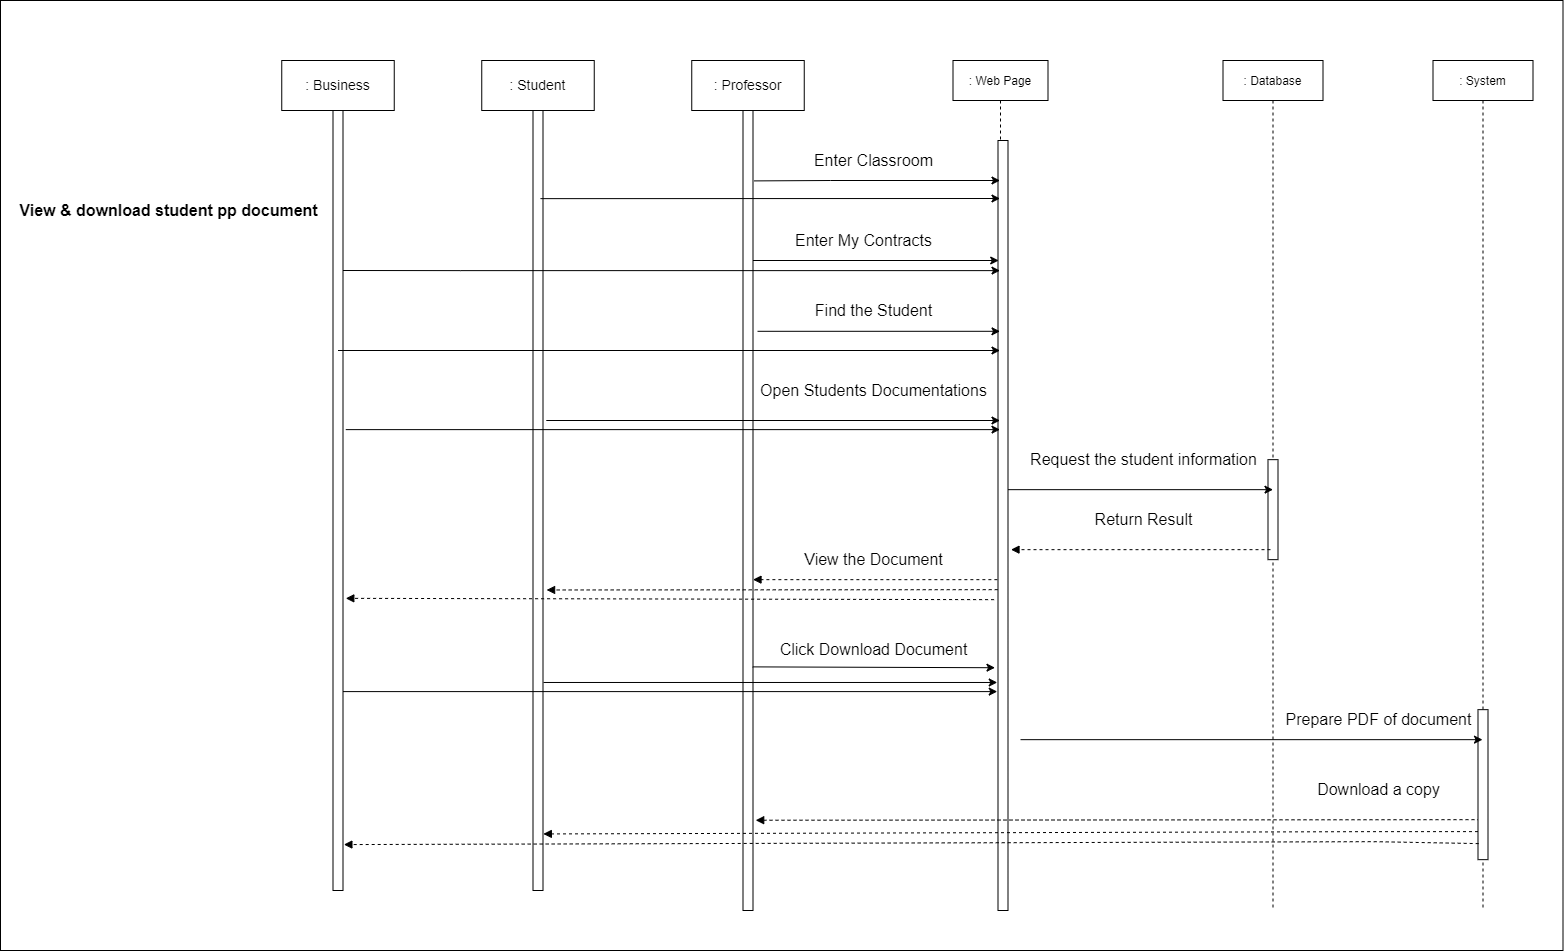

The diagram above was exported from draw.io. Its source (the exported page's mxGraphModel, read from the mxfile embedded in the PNG):
<mxGraphModel dx="740" dy="788" grid="1" gridSize="10" guides="1" tooltips="1" connect="1" arrows="1" fold="1" page="1" pageScale="1" pageWidth="827" pageHeight="1169" math="0" shadow="0">
  <root>
    <mxCell id="0" />
    <mxCell id="1" parent="0" />
    <mxCell id="BR44eqcLd2-3bP7v3cmP-227" value="" style="whiteSpace=wrap;html=1;fontSize=15;" vertex="1" parent="1">
      <mxGeometry x="760" y="510" width="1562.5" height="950" as="geometry" />
    </mxCell>
    <mxCell id="BR44eqcLd2-3bP7v3cmP-228" value=": Web Page" style="shape=umlLifeline;perimeter=lifelinePerimeter;container=1;collapsible=0;recursiveResize=0;rounded=0;shadow=0;strokeWidth=1;" vertex="1" parent="1">
      <mxGeometry x="1712.5" y="570" width="95" height="850" as="geometry" />
    </mxCell>
    <mxCell id="BR44eqcLd2-3bP7v3cmP-229" value="" style="points=[];perimeter=orthogonalPerimeter;rounded=0;shadow=0;strokeWidth=1;" vertex="1" parent="BR44eqcLd2-3bP7v3cmP-228">
      <mxGeometry x="45" y="80" width="10" height="770" as="geometry" />
    </mxCell>
    <mxCell id="BR44eqcLd2-3bP7v3cmP-230" value="" style="points=[];perimeter=orthogonalPerimeter;rounded=0;shadow=0;strokeWidth=1;" vertex="1" parent="1">
      <mxGeometry x="1502.5" y="620" width="10" height="800" as="geometry" />
    </mxCell>
    <mxCell id="BR44eqcLd2-3bP7v3cmP-231" value="&lt;font style=&quot;&quot;&gt;&lt;font style=&quot;&quot;&gt;&lt;div style=&quot;&quot;&gt;&lt;b style=&quot;&quot;&gt;&lt;font style=&quot;font-size: 16px;&quot;&gt;View &amp;amp; download student pp document&lt;/font&gt;&lt;/b&gt;&lt;br&gt;&lt;/div&gt;&lt;/font&gt;&lt;/font&gt;" style="text;html=1;align=center;verticalAlign=middle;resizable=0;points=[];autosize=1;strokeColor=none;fillColor=none;" vertex="1" parent="1">
      <mxGeometry x="772.5" y="710" width="310" height="20" as="geometry" />
    </mxCell>
    <mxCell id="BR44eqcLd2-3bP7v3cmP-232" value=": Database" style="shape=umlLifeline;perimeter=lifelinePerimeter;container=1;collapsible=0;recursiveResize=0;rounded=0;shadow=0;strokeWidth=1;" vertex="1" parent="1">
      <mxGeometry x="1982.5" y="570" width="100" height="850" as="geometry" />
    </mxCell>
    <mxCell id="BR44eqcLd2-3bP7v3cmP-233" value="" style="points=[];perimeter=orthogonalPerimeter;rounded=0;shadow=0;strokeWidth=1;fontSize=16;" vertex="1" parent="BR44eqcLd2-3bP7v3cmP-232">
      <mxGeometry x="45" y="399.16" width="10" height="100" as="geometry" />
    </mxCell>
    <mxCell id="BR44eqcLd2-3bP7v3cmP-234" value="" style="html=1;verticalAlign=bottom;labelBackgroundColor=none;endArrow=block;endFill=1;dashed=1;rounded=0;fontSize=16;exitX=0.094;exitY=0.793;exitDx=0;exitDy=0;exitPerimeter=0;entryX=1.27;entryY=0.911;entryDx=0;entryDy=0;entryPerimeter=0;" edge="1" parent="BR44eqcLd2-3bP7v3cmP-232">
      <mxGeometry width="160" relative="1" as="geometry">
        <mxPoint x="257.5" y="759.1600000000002" as="sourcePoint" />
        <mxPoint x="-467.3000000000002" y="759.7399999999999" as="targetPoint" />
      </mxGeometry>
    </mxCell>
    <mxCell id="BR44eqcLd2-3bP7v3cmP-235" value="" style="points=[];perimeter=orthogonalPerimeter;rounded=0;shadow=0;strokeWidth=1;" vertex="1" parent="1">
      <mxGeometry x="1292.5" y="620" width="10" height="780" as="geometry" />
    </mxCell>
    <mxCell id="BR44eqcLd2-3bP7v3cmP-236" value="" style="points=[];perimeter=orthogonalPerimeter;rounded=0;shadow=0;strokeWidth=1;" vertex="1" parent="1">
      <mxGeometry x="1092.5" y="620" width="10" height="780" as="geometry" />
    </mxCell>
    <mxCell id="BR44eqcLd2-3bP7v3cmP-237" value="Enter Classroom" style="text;html=1;align=center;verticalAlign=middle;resizable=0;points=[];autosize=1;strokeColor=none;fillColor=none;fontSize=16;" vertex="1" parent="1">
      <mxGeometry x="1567.5" y="660" width="130" height="20" as="geometry" />
    </mxCell>
    <mxCell id="BR44eqcLd2-3bP7v3cmP-238" value="Enter My Contracts" style="text;html=1;align=center;verticalAlign=middle;resizable=0;points=[];autosize=1;strokeColor=none;fillColor=none;fontSize=16;" vertex="1" parent="1">
      <mxGeometry x="1547.5" y="740" width="150" height="20" as="geometry" />
    </mxCell>
    <mxCell id="BR44eqcLd2-3bP7v3cmP-239" value="Find the Student" style="text;html=1;align=center;verticalAlign=middle;resizable=0;points=[];autosize=1;strokeColor=none;fillColor=none;fontSize=16;" vertex="1" parent="1">
      <mxGeometry x="1567.5" y="810" width="130" height="20" as="geometry" />
    </mxCell>
    <mxCell id="BR44eqcLd2-3bP7v3cmP-240" value="Open Students Documentations" style="text;html=1;align=center;verticalAlign=middle;resizable=0;points=[];autosize=1;strokeColor=none;fillColor=none;fontSize=16;" vertex="1" parent="1">
      <mxGeometry x="1512.5" y="890" width="240" height="20" as="geometry" />
    </mxCell>
    <mxCell id="BR44eqcLd2-3bP7v3cmP-241" value="View the Document" style="text;html=1;align=center;verticalAlign=middle;resizable=0;points=[];autosize=1;strokeColor=none;fillColor=none;fontSize=16;" vertex="1" parent="1">
      <mxGeometry x="1557.5" y="1059.16" width="150" height="20" as="geometry" />
    </mxCell>
    <mxCell id="BR44eqcLd2-3bP7v3cmP-242" value="Click Download Document" style="text;html=1;align=center;verticalAlign=middle;resizable=0;points=[];autosize=1;strokeColor=none;fillColor=none;fontSize=16;" vertex="1" parent="1">
      <mxGeometry x="1532.5" y="1149.16" width="200" height="20" as="geometry" />
    </mxCell>
    <mxCell id="BR44eqcLd2-3bP7v3cmP-243" value="Request the student information" style="text;html=1;align=center;verticalAlign=middle;resizable=0;points=[];autosize=1;strokeColor=none;fillColor=none;fontSize=16;" vertex="1" parent="1">
      <mxGeometry x="1782.5" y="959.1600000000001" width="240" height="20" as="geometry" />
    </mxCell>
    <mxCell id="BR44eqcLd2-3bP7v3cmP-244" value="Return Result" style="text;html=1;align=center;verticalAlign=middle;resizable=0;points=[];autosize=1;strokeColor=none;fillColor=none;fontSize=16;" vertex="1" parent="1">
      <mxGeometry x="1847.5" y="1019.1600000000001" width="110" height="20" as="geometry" />
    </mxCell>
    <mxCell id="BR44eqcLd2-3bP7v3cmP-245" value=": System" style="shape=umlLifeline;perimeter=lifelinePerimeter;container=1;collapsible=0;recursiveResize=0;rounded=0;shadow=0;strokeWidth=1;" vertex="1" parent="1">
      <mxGeometry x="2192.5" y="570" width="100" height="850" as="geometry" />
    </mxCell>
    <mxCell id="BR44eqcLd2-3bP7v3cmP-246" value="" style="points=[];perimeter=orthogonalPerimeter;rounded=0;shadow=0;strokeWidth=1;" vertex="1" parent="BR44eqcLd2-3bP7v3cmP-245">
      <mxGeometry x="45" y="649.16" width="10" height="150" as="geometry" />
    </mxCell>
    <mxCell id="BR44eqcLd2-3bP7v3cmP-247" value="Prepare PDF of document" style="text;html=1;align=center;verticalAlign=middle;resizable=0;points=[];autosize=1;strokeColor=none;fillColor=none;fontSize=16;" vertex="1" parent="1">
      <mxGeometry x="2037.5" y="1219.16" width="200" height="20" as="geometry" />
    </mxCell>
    <mxCell id="BR44eqcLd2-3bP7v3cmP-248" value="Download a copy" style="text;html=1;align=center;verticalAlign=middle;resizable=0;points=[];autosize=1;strokeColor=none;fillColor=none;fontSize=16;" vertex="1" parent="1">
      <mxGeometry x="2067.5" y="1289.16" width="140" height="20" as="geometry" />
    </mxCell>
    <mxCell id="BR44eqcLd2-3bP7v3cmP-249" value="" style="endArrow=classic;html=1;rounded=0;fontSize=16;exitX=1.105;exitY=0.088;exitDx=0;exitDy=0;exitPerimeter=0;" edge="1" parent="1" source="BR44eqcLd2-3bP7v3cmP-230" target="BR44eqcLd2-3bP7v3cmP-228">
      <mxGeometry width="50" height="50" relative="1" as="geometry">
        <mxPoint x="1520" y="690" as="sourcePoint" />
        <mxPoint x="1592.5" y="850" as="targetPoint" />
        <Array as="points">
          <mxPoint x="1590" y="690" />
        </Array>
      </mxGeometry>
    </mxCell>
    <mxCell id="BR44eqcLd2-3bP7v3cmP-250" value="" style="endArrow=classic;html=1;rounded=0;fontSize=16;exitX=0.75;exitY=0.113;exitDx=0;exitDy=0;exitPerimeter=0;" edge="1" parent="1" source="BR44eqcLd2-3bP7v3cmP-235">
      <mxGeometry width="50" height="50" relative="1" as="geometry">
        <mxPoint x="1320" y="700" as="sourcePoint" />
        <mxPoint x="1759.5" y="708" as="targetPoint" />
      </mxGeometry>
    </mxCell>
    <mxCell id="BR44eqcLd2-3bP7v3cmP-251" value="" style="endArrow=classic;html=1;rounded=0;fontSize=16;" edge="1" parent="1" target="BR44eqcLd2-3bP7v3cmP-228">
      <mxGeometry width="50" height="50" relative="1" as="geometry">
        <mxPoint x="1097.5" y="860" as="sourcePoint" />
        <mxPoint x="1761.5" y="859.2" as="targetPoint" />
      </mxGeometry>
    </mxCell>
    <mxCell id="BR44eqcLd2-3bP7v3cmP-252" value="" style="endArrow=classic;html=1;rounded=0;fontSize=16;exitX=1.45;exitY=0.276;exitDx=0;exitDy=0;exitPerimeter=0;" edge="1" parent="1" source="BR44eqcLd2-3bP7v3cmP-230" target="BR44eqcLd2-3bP7v3cmP-228">
      <mxGeometry width="50" height="50" relative="1" as="geometry">
        <mxPoint x="1530" y="840" as="sourcePoint" />
        <mxPoint x="1771.5" y="869.2" as="targetPoint" />
        <Array as="points" />
      </mxGeometry>
    </mxCell>
    <mxCell id="BR44eqcLd2-3bP7v3cmP-253" value="" style="endArrow=classic;html=1;rounded=0;fontSize=16;exitX=1.329;exitY=0.409;exitDx=0;exitDy=0;exitPerimeter=0;" edge="1" parent="1">
      <mxGeometry width="50" height="50" relative="1" as="geometry">
        <mxPoint x="1305.7900000000004" y="930" as="sourcePoint" />
        <mxPoint x="1759.5" y="930" as="targetPoint" />
      </mxGeometry>
    </mxCell>
    <mxCell id="BR44eqcLd2-3bP7v3cmP-254" value="" style="endArrow=classic;html=1;rounded=0;fontSize=16;exitX=1.276;exitY=0.421;exitDx=0;exitDy=0;exitPerimeter=0;" edge="1" parent="1">
      <mxGeometry width="50" height="50" relative="1" as="geometry">
        <mxPoint x="1105.2600000000002" y="939.1200000000003" as="sourcePoint" />
        <mxPoint x="1759.5" y="939.1200000000003" as="targetPoint" />
      </mxGeometry>
    </mxCell>
    <mxCell id="BR44eqcLd2-3bP7v3cmP-255" value="" style="endArrow=classic;html=1;rounded=0;fontSize=16;entryX=0.5;entryY=0.3;entryDx=0;entryDy=0;entryPerimeter=0;" edge="1" parent="1" target="BR44eqcLd2-3bP7v3cmP-233">
      <mxGeometry width="50" height="50" relative="1" as="geometry">
        <mxPoint x="1767.5" y="999.1600000000001" as="sourcePoint" />
        <mxPoint x="1779.5" y="950.0000000000002" as="targetPoint" />
      </mxGeometry>
    </mxCell>
    <mxCell id="BR44eqcLd2-3bP7v3cmP-256" value="" style="endArrow=classic;html=1;rounded=0;fontSize=16;exitX=1.243;exitY=0.244;exitDx=0;exitDy=0;exitPerimeter=0;entryX=0.471;entryY=0.286;entryDx=0;entryDy=0;entryPerimeter=0;" edge="1" parent="1">
      <mxGeometry width="50" height="50" relative="1" as="geometry">
        <mxPoint x="1512.1700000000003" y="1176.3800000000003" as="sourcePoint" />
        <mxPoint x="1754.485" y="1177.2200000000003" as="targetPoint" />
      </mxGeometry>
    </mxCell>
    <mxCell id="BR44eqcLd2-3bP7v3cmP-257" value="" style="endArrow=classic;html=1;rounded=0;fontSize=16;exitX=1.329;exitY=0.409;exitDx=0;exitDy=0;exitPerimeter=0;" edge="1" parent="1">
      <mxGeometry width="50" height="50" relative="1" as="geometry">
        <mxPoint x="1303.03" y="1191.9800000000002" as="sourcePoint" />
        <mxPoint x="1756.74" y="1191.9800000000002" as="targetPoint" />
      </mxGeometry>
    </mxCell>
    <mxCell id="BR44eqcLd2-3bP7v3cmP-258" value="" style="endArrow=classic;html=1;rounded=0;fontSize=16;exitX=1.276;exitY=0.421;exitDx=0;exitDy=0;exitPerimeter=0;" edge="1" parent="1">
      <mxGeometry width="50" height="50" relative="1" as="geometry">
        <mxPoint x="1102.5000000000002" y="1201.1000000000001" as="sourcePoint" />
        <mxPoint x="1756.74" y="1201.1000000000001" as="targetPoint" />
      </mxGeometry>
    </mxCell>
    <mxCell id="BR44eqcLd2-3bP7v3cmP-259" value="" style="endArrow=classic;html=1;rounded=0;fontSize=16;" edge="1" parent="1">
      <mxGeometry width="50" height="50" relative="1" as="geometry">
        <mxPoint x="1780" y="1249.16" as="sourcePoint" />
        <mxPoint x="2242" y="1249.16" as="targetPoint" />
      </mxGeometry>
    </mxCell>
    <mxCell id="BR44eqcLd2-3bP7v3cmP-260" value="" style="html=1;verticalAlign=bottom;labelBackgroundColor=none;endArrow=block;endFill=1;dashed=1;rounded=0;fontSize=16;exitX=0.094;exitY=0.793;exitDx=0;exitDy=0;exitPerimeter=0;" edge="1" parent="1">
      <mxGeometry width="160" relative="1" as="geometry">
        <mxPoint x="2030" y="1059.1600000000003" as="sourcePoint" />
        <mxPoint x="1770.5" y="1059.16" as="targetPoint" />
      </mxGeometry>
    </mxCell>
    <mxCell id="BR44eqcLd2-3bP7v3cmP-261" value="" style="html=1;verticalAlign=bottom;labelBackgroundColor=none;endArrow=block;endFill=1;dashed=1;rounded=0;fontSize=16;entryX=1.033;entryY=0.953;entryDx=0;entryDy=0;entryPerimeter=0;exitX=0;exitY=0.813;exitDx=0;exitDy=0;exitPerimeter=0;" edge="1" parent="1" source="BR44eqcLd2-3bP7v3cmP-246">
      <mxGeometry width="160" relative="1" as="geometry">
        <mxPoint x="2222.5" y="1339.16" as="sourcePoint" />
        <mxPoint x="1302.83" y="1343.4400000000003" as="targetPoint" />
        <Array as="points">
          <mxPoint x="2124.17" y="1341.16" />
        </Array>
      </mxGeometry>
    </mxCell>
    <mxCell id="BR44eqcLd2-3bP7v3cmP-262" value="" style="html=1;verticalAlign=bottom;labelBackgroundColor=none;endArrow=block;endFill=1;dashed=1;rounded=0;fontSize=16;entryX=1.088;entryY=0.967;entryDx=0;entryDy=0;entryPerimeter=0;exitX=0.067;exitY=0.893;exitDx=0;exitDy=0;exitPerimeter=0;" edge="1" parent="1" source="BR44eqcLd2-3bP7v3cmP-246">
      <mxGeometry width="160" relative="1" as="geometry">
        <mxPoint x="2192.5" y="1351.16" as="sourcePoint" />
        <mxPoint x="1103.38" y="1354.0800000000002" as="targetPoint" />
        <Array as="points">
          <mxPoint x="2134.17" y="1351.16" />
        </Array>
      </mxGeometry>
    </mxCell>
    <mxCell id="BR44eqcLd2-3bP7v3cmP-263" value="" style="html=1;verticalAlign=bottom;labelBackgroundColor=none;endArrow=block;endFill=1;dashed=1;rounded=0;fontSize=16;exitX=0.094;exitY=0.793;exitDx=0;exitDy=0;exitPerimeter=0;" edge="1" parent="1">
      <mxGeometry width="160" relative="1" as="geometry">
        <mxPoint x="1756.88" y="1089.1600000000003" as="sourcePoint" />
        <mxPoint x="1512.5" y="1089.16" as="targetPoint" />
      </mxGeometry>
    </mxCell>
    <mxCell id="BR44eqcLd2-3bP7v3cmP-264" value="" style="html=1;verticalAlign=bottom;labelBackgroundColor=none;endArrow=block;endFill=1;dashed=1;rounded=0;fontSize=16;exitX=0.094;exitY=0.793;exitDx=0;exitDy=0;exitPerimeter=0;entryX=1.36;entryY=0.632;entryDx=0;entryDy=0;entryPerimeter=0;" edge="1" parent="1">
      <mxGeometry width="160" relative="1" as="geometry">
        <mxPoint x="1757.19" y="1099.1600000000003" as="sourcePoint" />
        <mxPoint x="1306.1" y="1099.4800000000002" as="targetPoint" />
      </mxGeometry>
    </mxCell>
    <mxCell id="BR44eqcLd2-3bP7v3cmP-265" value="" style="html=1;verticalAlign=bottom;labelBackgroundColor=none;endArrow=block;endFill=1;dashed=1;rounded=0;fontSize=16;exitX=0.094;exitY=0.793;exitDx=0;exitDy=0;exitPerimeter=0;entryX=1.28;entryY=0.643;entryDx=0;entryDy=0;entryPerimeter=0;" edge="1" parent="1">
      <mxGeometry width="160" relative="1" as="geometry">
        <mxPoint x="1753.5900000000001" y="1109.1600000000003" as="sourcePoint" />
        <mxPoint x="1105.3000000000002" y="1107.8400000000004" as="targetPoint" />
      </mxGeometry>
    </mxCell>
    <mxCell id="BR44eqcLd2-3bP7v3cmP-266" value=": Professor" style="rounded=0;whiteSpace=wrap;html=1;fontSize=14;" vertex="1" parent="1">
      <mxGeometry x="1451.25" y="570" width="112.5" height="50" as="geometry" />
    </mxCell>
    <mxCell id="BR44eqcLd2-3bP7v3cmP-267" value=": Student" style="rounded=0;whiteSpace=wrap;html=1;fontSize=14;" vertex="1" parent="1">
      <mxGeometry x="1241.25" y="570" width="112.5" height="50" as="geometry" />
    </mxCell>
    <mxCell id="BR44eqcLd2-3bP7v3cmP-268" value="" style="endArrow=classic;html=1;rounded=0;fontSize=16;exitX=1.129;exitY=0.17;exitDx=0;exitDy=0;exitPerimeter=0;" edge="1" parent="1">
      <mxGeometry width="50" height="50" relative="1" as="geometry">
        <mxPoint x="1512.5" y="770" as="sourcePoint" />
        <mxPoint x="1758.21" y="770" as="targetPoint" />
      </mxGeometry>
    </mxCell>
    <mxCell id="BR44eqcLd2-3bP7v3cmP-269" value=": Business" style="rounded=0;whiteSpace=wrap;html=1;fontSize=14;" vertex="1" parent="1">
      <mxGeometry x="1041.25" y="570" width="112.5" height="50" as="geometry" />
    </mxCell>
    <mxCell id="BR44eqcLd2-3bP7v3cmP-270" value="" style="endArrow=classic;html=1;rounded=0;fontSize=16;exitX=1;exitY=0.196;exitDx=0;exitDy=0;exitPerimeter=0;" edge="1" parent="1">
      <mxGeometry width="50" height="50" relative="1" as="geometry">
        <mxPoint x="1102.5" y="780" as="sourcePoint" />
        <mxPoint x="1759.5" y="780.1199999999999" as="targetPoint" />
        <Array as="points">
          <mxPoint x="1220" y="780.1199999999999" />
        </Array>
      </mxGeometry>
    </mxCell>
  </root>
</mxGraphModel>